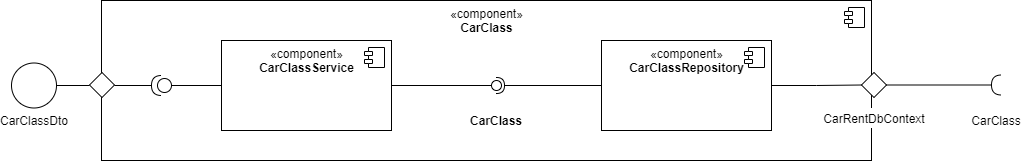

The diagram above was exported from draw.io. Its source (the exported page's mxGraphModel, read from the mxfile embedded in the PNG):
<mxGraphModel dx="780" dy="682" grid="1" gridSize="10" guides="1" tooltips="1" connect="1" arrows="1" fold="1" page="1" pageScale="1" pageWidth="1100" pageHeight="850" background="#ffffff" math="0" shadow="0">
  <root>
    <mxCell id="CcffOZWRZ3DaFMAijGRN-0" />
    <mxCell id="CcffOZWRZ3DaFMAijGRN-1" parent="CcffOZWRZ3DaFMAijGRN-0" />
    <mxCell id="CcffOZWRZ3DaFMAijGRN-2" value="«component»&lt;br&gt;&lt;b&gt;CarClass&lt;/b&gt;" style="html=1;dropTarget=0;verticalAlign=top;" vertex="1" parent="CcffOZWRZ3DaFMAijGRN-1">
      <mxGeometry x="160" y="240" width="770" height="160" as="geometry" />
    </mxCell>
    <mxCell id="CcffOZWRZ3DaFMAijGRN-3" value="" style="shape=module;jettyWidth=8;jettyHeight=4;" vertex="1" parent="CcffOZWRZ3DaFMAijGRN-2">
      <mxGeometry x="1" width="20" height="20" relative="1" as="geometry">
        <mxPoint x="-27" y="7" as="offset" />
      </mxGeometry>
    </mxCell>
    <mxCell id="CcffOZWRZ3DaFMAijGRN-4" value="«component»&lt;br&gt;&lt;b&gt;CarClass&lt;/b&gt;&lt;b&gt;Service&lt;/b&gt;" style="html=1;dropTarget=0;verticalAlign=top;" vertex="1" parent="CcffOZWRZ3DaFMAijGRN-1">
      <mxGeometry x="280" y="280" width="170" height="90" as="geometry" />
    </mxCell>
    <mxCell id="CcffOZWRZ3DaFMAijGRN-5" value="" style="shape=module;jettyWidth=8;jettyHeight=4;" vertex="1" parent="CcffOZWRZ3DaFMAijGRN-4">
      <mxGeometry x="1" width="20" height="20" relative="1" as="geometry">
        <mxPoint x="-27" y="7" as="offset" />
      </mxGeometry>
    </mxCell>
    <mxCell id="CcffOZWRZ3DaFMAijGRN-6" style="edgeStyle=orthogonalEdgeStyle;rounded=0;orthogonalLoop=1;jettySize=auto;html=1;exitX=1;exitY=0.5;exitDx=0;exitDy=0;entryX=0;entryY=0.5;entryDx=0;entryDy=0;startArrow=none;startFill=0;endArrow=none;endFill=0;" edge="1" parent="CcffOZWRZ3DaFMAijGRN-1" source="CcffOZWRZ3DaFMAijGRN-7" target="CcffOZWRZ3DaFMAijGRN-20">
      <mxGeometry relative="1" as="geometry" />
    </mxCell>
    <mxCell id="CcffOZWRZ3DaFMAijGRN-7" value="«component»&lt;br&gt;&lt;b&gt;CarClassRepository&lt;/b&gt;" style="html=1;dropTarget=0;verticalAlign=top;" vertex="1" parent="CcffOZWRZ3DaFMAijGRN-1">
      <mxGeometry x="660" y="280" width="170" height="90" as="geometry" />
    </mxCell>
    <mxCell id="CcffOZWRZ3DaFMAijGRN-8" value="" style="shape=module;jettyWidth=8;jettyHeight=4;" vertex="1" parent="CcffOZWRZ3DaFMAijGRN-7">
      <mxGeometry x="1" width="20" height="20" relative="1" as="geometry">
        <mxPoint x="-27" y="7" as="offset" />
      </mxGeometry>
    </mxCell>
    <mxCell id="CcffOZWRZ3DaFMAijGRN-9" value="" style="rounded=0;orthogonalLoop=1;jettySize=auto;html=1;endArrow=none;endFill=0;exitX=1;exitY=0.5;exitDx=0;exitDy=0;" edge="1" parent="CcffOZWRZ3DaFMAijGRN-1" source="CcffOZWRZ3DaFMAijGRN-4" target="CcffOZWRZ3DaFMAijGRN-11">
      <mxGeometry relative="1" as="geometry">
        <mxPoint x="540" y="315" as="sourcePoint" />
      </mxGeometry>
    </mxCell>
    <mxCell id="CcffOZWRZ3DaFMAijGRN-10" value="" style="rounded=0;orthogonalLoop=1;jettySize=auto;html=1;endArrow=halfCircle;endFill=0;entryX=0.5;entryY=0.5;entryDx=0;entryDy=0;endSize=6;strokeWidth=1;exitX=0;exitY=0.5;exitDx=0;exitDy=0;" edge="1" parent="CcffOZWRZ3DaFMAijGRN-1" source="CcffOZWRZ3DaFMAijGRN-7" target="CcffOZWRZ3DaFMAijGRN-11">
      <mxGeometry relative="1" as="geometry">
        <mxPoint x="580" y="315" as="sourcePoint" />
      </mxGeometry>
    </mxCell>
    <mxCell id="CcffOZWRZ3DaFMAijGRN-11" value="" style="ellipse;whiteSpace=wrap;html=1;fontFamily=Helvetica;fontSize=12;fontColor=#000000;align=center;strokeColor=#000000;fillColor=#ffffff;points=[];aspect=fixed;resizable=0;strokeWidth=1;" vertex="1" parent="CcffOZWRZ3DaFMAijGRN-1">
      <mxGeometry x="550" y="320" width="10" height="10" as="geometry" />
    </mxCell>
    <mxCell id="CcffOZWRZ3DaFMAijGRN-12" style="edgeStyle=orthogonalEdgeStyle;rounded=0;orthogonalLoop=1;jettySize=auto;html=1;exitX=1;exitY=0.5;exitDx=0;exitDy=0;exitPerimeter=0;entryX=1;entryY=0.5;entryDx=0;entryDy=0;startArrow=none;startFill=0;endArrow=none;endFill=0;" edge="1" parent="CcffOZWRZ3DaFMAijGRN-1" source="CcffOZWRZ3DaFMAijGRN-14" target="CcffOZWRZ3DaFMAijGRN-18">
      <mxGeometry relative="1" as="geometry" />
    </mxCell>
    <mxCell id="CcffOZWRZ3DaFMAijGRN-13" style="edgeStyle=orthogonalEdgeStyle;rounded=0;orthogonalLoop=1;jettySize=auto;html=1;exitX=0;exitY=0.5;exitDx=0;exitDy=0;exitPerimeter=0;entryX=0;entryY=0.5;entryDx=0;entryDy=0;startArrow=none;startFill=0;endArrow=none;endFill=0;" edge="1" parent="CcffOZWRZ3DaFMAijGRN-1" source="CcffOZWRZ3DaFMAijGRN-14" target="CcffOZWRZ3DaFMAijGRN-4">
      <mxGeometry relative="1" as="geometry" />
    </mxCell>
    <mxCell id="CcffOZWRZ3DaFMAijGRN-14" value="" style="shape=providedRequiredInterface;html=1;verticalLabelPosition=bottom;strokeWidth=1;rotation=-180;" vertex="1" parent="CcffOZWRZ3DaFMAijGRN-1">
      <mxGeometry x="210" y="315" width="20" height="20" as="geometry" />
    </mxCell>
    <mxCell id="CcffOZWRZ3DaFMAijGRN-15" style="edgeStyle=orthogonalEdgeStyle;rounded=0;orthogonalLoop=1;jettySize=auto;html=1;exitX=1;exitY=0.5;exitDx=0;exitDy=0;entryX=0;entryY=0.5;entryDx=0;entryDy=0;startArrow=none;startFill=0;endArrow=none;endFill=0;" edge="1" parent="CcffOZWRZ3DaFMAijGRN-1" source="CcffOZWRZ3DaFMAijGRN-16" target="CcffOZWRZ3DaFMAijGRN-18">
      <mxGeometry relative="1" as="geometry" />
    </mxCell>
    <mxCell id="CcffOZWRZ3DaFMAijGRN-16" value="" style="ellipse;whiteSpace=wrap;html=1;aspect=fixed;strokeWidth=1;" vertex="1" parent="CcffOZWRZ3DaFMAijGRN-1">
      <mxGeometry x="70" y="302.5" width="45" height="45" as="geometry" />
    </mxCell>
    <mxCell id="CcffOZWRZ3DaFMAijGRN-17" value="CarClassDto" style="text;html=1;strokeColor=none;fillColor=none;align=center;verticalAlign=middle;whiteSpace=wrap;rounded=0;" vertex="1" parent="CcffOZWRZ3DaFMAijGRN-1">
      <mxGeometry x="73" y="350" width="40" height="20" as="geometry" />
    </mxCell>
    <mxCell id="CcffOZWRZ3DaFMAijGRN-18" value="" style="rhombus;whiteSpace=wrap;html=1;strokeWidth=1;" vertex="1" parent="CcffOZWRZ3DaFMAijGRN-1">
      <mxGeometry x="148" y="312" width="25" height="25" as="geometry" />
    </mxCell>
    <mxCell id="CcffOZWRZ3DaFMAijGRN-19" value="&lt;b&gt;CarClass&lt;/b&gt;" style="text;html=1;strokeColor=none;fillColor=none;align=center;verticalAlign=middle;whiteSpace=wrap;rounded=0;" vertex="1" parent="CcffOZWRZ3DaFMAijGRN-1">
      <mxGeometry x="535" y="350" width="40" height="20" as="geometry" />
    </mxCell>
    <mxCell id="CcffOZWRZ3DaFMAijGRN-20" value="" style="rhombus;whiteSpace=wrap;html=1;strokeWidth=1;" vertex="1" parent="CcffOZWRZ3DaFMAijGRN-1">
      <mxGeometry x="920" y="312" width="25" height="25" as="geometry" />
    </mxCell>
    <mxCell id="CcffOZWRZ3DaFMAijGRN-21" value="CarRentDbContext" style="text;html=1;align=center;verticalAlign=middle;whiteSpace=wrap;rounded=0;fillColor=#ffffff;" vertex="1" parent="CcffOZWRZ3DaFMAijGRN-1">
      <mxGeometry x="912.5" y="347.5" width="40" height="20" as="geometry" />
    </mxCell>
    <mxCell id="CcffOZWRZ3DaFMAijGRN-22" style="edgeStyle=orthogonalEdgeStyle;rounded=0;orthogonalLoop=1;jettySize=auto;html=1;exitX=1;exitY=0.5;exitDx=0;exitDy=0;exitPerimeter=0;entryX=1;entryY=0.5;entryDx=0;entryDy=0;startArrow=none;startFill=0;endArrow=none;endFill=0;" edge="1" parent="CcffOZWRZ3DaFMAijGRN-1" source="CcffOZWRZ3DaFMAijGRN-23" target="CcffOZWRZ3DaFMAijGRN-20">
      <mxGeometry relative="1" as="geometry" />
    </mxCell>
    <mxCell id="CcffOZWRZ3DaFMAijGRN-23" value="" style="shape=requiredInterface;html=1;verticalLabelPosition=bottom;strokeWidth=1;fillColor=#ffffff;rotation=-180;" vertex="1" parent="CcffOZWRZ3DaFMAijGRN-1">
      <mxGeometry x="1050" y="314.5" width="10" height="20" as="geometry" />
    </mxCell>
    <mxCell id="CcffOZWRZ3DaFMAijGRN-24" value="&lt;span&gt;CarClass&lt;/span&gt;" style="text;html=1;strokeColor=none;fillColor=none;align=center;verticalAlign=middle;whiteSpace=wrap;rounded=0;fontStyle=0" vertex="1" parent="CcffOZWRZ3DaFMAijGRN-1">
      <mxGeometry x="1035" y="350" width="40" height="20" as="geometry" />
    </mxCell>
  </root>
</mxGraphModel>